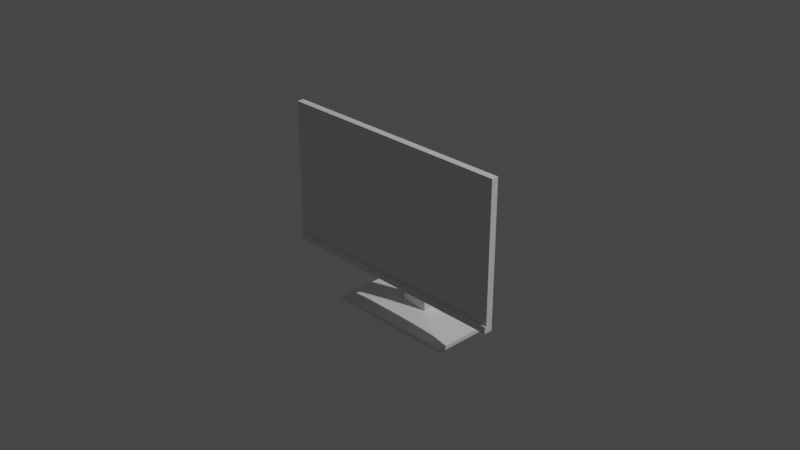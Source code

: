 # Source: monitor.blend  (saved by Blender 3.5.10; exported with 4.5.12 LTS)
import bpy
from mathutils import Matrix  # noqa: F401  (used for matrix-valued properties, if any)

bpy.ops.wm.read_factory_settings(use_empty=True)
scene = bpy.context.scene
scene.name = 'Scene'

# ---- collections
col_collection = bpy.data.collections.new('Collection'); scene.collection.children.link(col_collection)

# ---- materials (node trees are filled in below, after node groups)
mat_material = bpy.data.materials.new('Material')
mat_material.alpha_threshold = 0.0
mat_material.use_transparent_shadow = False
mat_material.roughness = 0.5
mat_material.line_color = (0.0, 0.0, 0.0, 1.0)

# ---- material node trees
mat_material.use_nodes = True; mat_material.node_tree.nodes.clear()
_N = mat_material.node_tree.nodes; _L = mat_material.node_tree.links
n0 = _N.new('ShaderNodeOutputMaterial'); n0.name = 'Material Output'; n0.location = (300, 300)
n1 = _N.new('ShaderNodeBsdfPrincipled'); n1.name = 'Principled BSDF'; n1.location = (10, 300)
n1.distribution = 'GGX'
n1.subsurface_method = 'RANDOM_WALK_SKIN'
n1.inputs[3].default_value = 1.45
n1.inputs[27].default_value = (0.0, 0.0, 0.0, 1.0)
n1.inputs[28].default_value = 1.0
_L.new(n1.outputs[0], n0.inputs[0])
n0.is_active_output = True

# ---- world
world_world = bpy.data.worlds.new('World'); scene.world = world_world
world_world.use_nodes = True; world_world.node_tree.nodes.clear()
_N = world_world.node_tree.nodes; _L = world_world.node_tree.links
n0 = _N.new('ShaderNodeOutputWorld'); n0.name = 'World Output'; n0.location = (300, 300)
n1 = _N.new('ShaderNodeBackground'); n1.name = 'Background'; n1.location = (10, 300)
n1.inputs[0].default_value = (0.05088, 0.05088, 0.05088, 1.0)
_L.new(n1.outputs[0], n0.inputs[0])
n0.is_active_output = True
world_world.color = (0.05088, 0.05088, 0.05088)
world_world.use_sun_shadow = False
world_world.sun_shadow_jitter_overblur = 0.0

# ---- cameras
cam_camera = bpy.data.cameras.new('Camera')
cam_camera.clip_end = 100.0
cam_camera.ortho_scale = 7.314

# ---- lights
light_light = bpy.data.lights.new('Light', 'POINT')
light_light.transmission_factor = 0.0
light_light.energy = 1000.0
light_light.shadow_soft_size = 0.1
light_light.shadow_maximum_resolution = 0.006
light_light.use_absolute_resolution = True

# ---- meshes
me_cube = bpy.data.meshes.new('Cube')
me_cube.from_pydata([(0.35, -0.03, -0.19), (0.35, -0.03, 0.2), (0.36, -0.03, -0.21), (-0.35, -0.03, 0.2), (-0.36, -0.03, -0.21), (-0.36, -0.01, 0.21), (-0.36, -0.01, 0.11), (0.36, -0.01, 0.21), (0.36, -0.01, 0.11), (-0.35, -0.03, -0.19), (-0.36, -0.03, -0.19), (0.36, -0.035, -0.19), (0.36, -0.035, -0.21), (-0.36, -0.035, -0.21), (-0.36, -0.035, -0.19), (-0.36, -0.03, 0.21), (-0.36, -0.03, -0.19), (0.36, -0.03, 0.21), (0.36, -0.03, -0.19), (-0.36, -0.01, -0.21), (0.36, -0.01, -0.21), (0.04035, 0.03, -0.1637), (0.36, -0.01, -0.21), (0.1574, 0.02864, -0.21), (0.2233, 0.02464, -0.21), (0.2799, 0.01828, -0.21), (0.3234, 0.01, -0.21), (0.3507, 0.0003525, -0.21), (-0.36, -0.01, -0.21), (-0.04035, 0.03, -0.1637), (-0.3507, 0.0003529, -0.21), (-0.3234, 0.01, -0.21), (-0.2799, 0.01828, -0.21), (-0.2233, 0.02464, -0.21), (-0.1574, 0.02864, -0.21), (-0.04035, 0.03, 0.06368), (-0.36, -0.01, 0.11), (-0.1574, 0.02864, 0.11), (-0.2233, 0.02464, 0.11), (-0.2799, 0.01828, 0.11), (-0.3234, 0.01, 0.11), (-0.3507, 0.0003528, 0.11), (0.36, -0.01, 0.11), (0.04035, 0.03, 0.06368), (0.3507, 0.0003526, 0.11), (0.3234, 0.01, 0.11), (0.2799, 0.01828, 0.11), (0.2233, 0.02464, 0.11), (0.1574, 0.02864, 0.11), (0.08667, 0.03, -0.21), (0.08667, 0.03, 0.11), (-0.08667, 0.03, 0.11), (-0.08667, 0.03, -0.21), (-0.04035, 0.03, -0.01713), (0.04035, 0.03, -0.01713), (0.04035, 0.07092, -0.01713), (0.04035, 0.07092, 0.06368), (-0.04035, 0.07092, 0.06368), (-0.04035, 0.07092, -0.01713), (0.04035, 0.1218, -0.01713), (0.04035, 0.1218, 0.06368), (-0.04035, 0.1218, 0.06368), (-0.04035, 0.1218, -0.01713), (0.04035, 0.1095, 0.1021), (-0.04035, 0.1095, 0.1021), (0.04036, 0.07092, -0.3252), (-0.04035, 0.07092, -0.3252), (0.04036, 0.1218, -0.3252), (-0.04035, 0.1218, -0.3252), (-0.04035, 0.07092, 0.06368), (0.04035, 0.07092, 0.06368), (0.04035, 0.1218, 0.1021), (0.04035, 0.1095, 0.1021), (-0.04035, 0.1218, 0.1021), (0.1952, -0.02671, -0.3359), (-0.1952, -0.02671, -0.3359), (0.1952, -0.02671, -0.3478), (-0.1952, -0.02671, -0.3478), (-0.1952, 0.1713, -0.3359), (-0.1027, 0.1711, -0.3359), (0.1185, 0.1711, -0.3359), (0.1952, 0.1711, -0.3359), (-0.1952, 0.1713, -0.3478), (0.1952, 0.1711, -0.3478)], [(16, 10)], [(4, 2, 12, 13), (4, 16, 15, 5, 6, 19), (19, 6, 36, 28), (22, 42, 8, 20), (7, 5, 15, 17), (28, 30, 31, 32, 33, 34, 52, 49, 23, 24, 25, 26, 27, 22, 20, 2, 4, 19), (6, 5, 7, 8), (12, 11, 14, 13), (16, 4, 13, 14), (2, 18, 11, 12), (18, 16, 14, 11), (9, 3, 15, 16), (3, 1, 17, 15), (1, 0, 18, 17), (18, 0, 1, 3, 9, 16), (6, 8, 42, 44, 45, 46, 47, 48, 50, 51, 37, 38, 39, 40, 41, 36), (20, 8, 7, 17, 18, 2), (42, 22, 27, 44), (44, 27, 26, 45), (45, 26, 25, 46), (46, 25, 24, 47), (47, 24, 23, 48), (48, 23, 49, 50), (51, 52, 34, 37), (37, 34, 33, 38), (38, 33, 32, 39), (39, 32, 31, 40), (40, 31, 30, 41), (41, 30, 28, 36), (29, 53, 54, 21), (21, 54, 43, 50, 49), (35, 53, 29, 52, 51), (29, 21, 49, 52), (43, 35, 51, 50), (54, 53, 58, 55), (63, 70, 69, 64), (53, 35, 57, 58), (43, 54, 55, 56), (35, 43, 56, 57), (59, 62, 61, 60), (58, 57, 61, 62), (56, 55, 59, 60), (59, 55, 65, 67), (61, 57, 64, 73), (60, 61, 73, 71), (66, 68, 79, 78, 75), (62, 59, 67, 68), (55, 58, 66, 65), (58, 62, 68, 66), (57, 56, 70, 69), (71, 72, 56, 60), (71, 63, 64, 73), (74, 75, 77, 76), (65, 66, 75, 74), (67, 65, 74, 81, 80), (68, 67, 80, 79), (76, 77, 82, 83), (75, 78, 82, 77), (78, 79, 80, 81, 83, 82), (83, 81, 74, 76)])
_uv = me_cube.uv_layers.new(name='UVMap')
_uv.uv.foreach_set('vector', [0.125, 0.75, 0.375, 0.75, 0.375, 0.75, 0.125, 0.75, 0.375, 0.0, 0.397, 0.0, 0.625, 0.0, 0.625, 0.1113, 0.6022, 0.1113, 0.375, 0.08333, 0.375, 0.08333, 0.6022, 0.1113, 0.6022, 0.1113, 0.375, 0.08333, 0.375, 0.6667, 0.5655, 0.6667, 0.5655, 0.6667, 0.375, 0.6667, 0.625, 0.6667, 0.875, 0.6387, 0.875, 0.75, 0.625, 0.75, 0.125, 0.6667, 0.1282, 0.6235, 0.1377, 0.5833, 0.1528, 0.5488, 0.1725, 0.5223, 0.1953, 0.5057, 0.2199, 0.5, 0.2801, 0.5, 0.3047, 0.5057, 0.3275, 0.5223, 0.3472, 0.5488, 0.3623, 0.5833, 0.3718, 0.6235, 0.375, 0.6667, 0.375, 0.6667, 0.375, 0.75, 0.125, 0.75, 0.125, 0.6667, 0.6022, 0.1113, 0.875, 0.6387, 0.625, 0.6667, 0.5655, 0.6667, 0.375, 0.75, 0.397, 0.75, 0.397, 1.0, 0.375, 1.0, 0.397, 0.0, 0.375, 0.0, 0.375, 0.0, 0.397, 0.0, 0.375, 0.75, 0.397, 0.75, 0.397, 0.75, 0.375, 0.75, 0.397, 0.75, 0.397, 1.0, 0.397, 1.0, 0.397, 0.75, 0.4027, 0.9965, 0.6193, 0.9965, 0.625, 1.0, 0.397, 1.0, 0.6193, 0.9965, 0.6193, 0.7535, 0.625, 0.75, 0.625, 1.0, 0.6193, 0.7535, 0.4027, 0.7535, 0.397, 0.75, 0.625, 0.75, 0.397, 0.75, 0.4027, 0.7535, 0.6193, 0.7535, 0.6193, 0.9965, 0.4027, 0.9965, 0.397, 1.0, 0.6022, 0.1113, 0.5655, 0.6667, 0.5655, 0.6667, 0.5656, 0.6216, 0.5661, 0.5765, 0.5668, 0.5036, 0.5724, 0.4574, 0.5758, 0.4306, 0.5794, 0.4051, 0.5882, 0.3449, 0.5918, 0.3197, 0.5952, 0.2939, 0.6008, 0.2491, 0.6015, 0.1875, 0.602, 0.1491, 0.6022, 0.1113, 0.375, 0.6667, 0.5655, 0.6667, 0.625, 0.6667, 0.625, 0.75, 0.397, 0.75, 0.375, 0.75, 0.5655, 0.6667, 0.375, 0.6667, 0.375, 0.6235, 0.5656, 0.6216, 0.5656, 0.6216, 0.375, 0.6235, 0.375, 0.5833, 0.5661, 0.5765, 0.5661, 0.5765, 0.375, 0.5833, 0.375, 0.5, 0.5668, 0.5036, 0.5668, 0.5036, 0.375, 0.5, 0.375, 0.4525, 0.5724, 0.4574, 0.5724, 0.4574, 0.375, 0.4525, 0.375, 0.4297, 0.5758, 0.4306, 0.5758, 0.4306, 0.375, 0.4297, 0.375, 0.4051, 0.5794, 0.4051, 0.5882, 0.3449, 0.375, 0.3449, 0.375, 0.3203, 0.5918, 0.3197, 0.5918, 0.3197, 0.375, 0.3203, 0.375, 0.2975, 0.5952, 0.2939, 0.5952, 0.2939, 0.375, 0.2975, 0.375, 0.25, 0.6008, 0.2491, 0.6008, 0.2491, 0.375, 0.25, 0.375, 0.1667, 0.6015, 0.1875, 0.6015, 0.1875, 0.375, 0.1667, 0.375, 0.1265, 0.602, 0.1491, 0.602, 0.1491, 0.375, 0.1265, 0.375, 0.08333, 0.6022, 0.1113, 0.4054, 0.361, 0.5021, 0.361, 0.4996, 0.389, 0.405, 0.389, 0.405, 0.389, 0.4996, 0.389, 0.5518, 0.389, 0.5794, 0.4051, 0.375, 0.4051, 0.5554, 0.361, 0.5021, 0.361, 0.4054, 0.361, 0.375, 0.3449, 0.5882, 0.3449, 0.4054, 0.361, 0.405, 0.389, 0.375, 0.4051, 0.375, 0.3449, 0.5518, 0.389, 0.5554, 0.361, 0.5882, 0.3449, 0.5794, 0.4051, 0.4996, 0.389, 0.5021, 0.361, 0.5021, 0.361, 0.4996, 0.389, 0.0, 0.0, 0.5518, 0.389, 0.5554, 0.361, 0.0, 0.0, 0.5021, 0.361, 0.5554, 0.361, 0.5554, 0.361, 0.5021, 0.361, 0.5518, 0.389, 0.4996, 0.389, 0.4996, 0.389, 0.5518, 0.389, 0.5554, 0.361, 0.5518, 0.389, 0.5518, 0.389, 0.5554, 0.361, 0.4996, 0.389, 0.5021, 0.361, 0.5554, 0.361, 0.5518, 0.389, 0.5021, 0.361, 0.5554, 0.361, 0.5554, 0.361, 0.5021, 0.361, 0.5518, 0.389, 0.4996, 0.389, 0.4996, 0.389, 0.5518, 0.389, 0.4996, 0.389, 0.4996, 0.389, 0.4996, 0.389, 0.4996, 0.389, 0.5554, 0.361, 0.5554, 0.361, 0.5554, 0.361, 0.5554, 0.361, 0.5518, 0.389, 0.5554, 0.361, 0.5554, 0.361, 0.5518, 0.389, 0.5021, 0.361, 0.5021, 0.361, 0.5021, 0.361, 0.5021, 0.361, 0.5021, 0.361, 0.5021, 0.361, 0.4996, 0.389, 0.4996, 0.389, 0.5021, 0.361, 0.4996, 0.389, 0.5021, 0.361, 0.5021, 0.361, 0.4996, 0.389, 0.5021, 0.361, 0.5021, 0.361, 0.5021, 0.361, 0.5021, 0.361, 0.5554, 0.361, 0.5518, 0.389, 0.5518, 0.389, 0.5554, 0.361, 0.5518, 0.389, 0.5518, 0.389, 0.5518, 0.389, 0.5518, 0.389, 0.0, 0.0, 0.0, 0.0, 0.0, 0.0, 0.0, 0.0, 0.4996, 0.389, 0.5021, 0.361, 0.5021, 0.361, 0.4996, 0.389, 0.4996, 0.389, 0.5021, 0.361, 0.5021, 0.361, 0.4996, 0.389, 0.4996, 0.389, 0.4996, 0.389, 0.4996, 0.389, 0.4996, 0.389, 0.4996, 0.389, 0.5021, 0.361, 0.4996, 0.389, 0.4996, 0.389, 0.5021, 0.361, 0.4996, 0.389, 0.5021, 0.361, 0.5021, 0.361, 0.4996, 0.389, 0.5021, 0.361, 0.5021, 0.361, 0.5021, 0.361, 0.5021, 0.361, 0.5021, 0.361, 0.5021, 0.361, 0.4996, 0.389, 0.4996, 0.389, 0.4996, 0.389, 0.5021, 0.361, 0.4996, 0.389, 0.4996, 0.389, 0.4996, 0.389, 0.4996, 0.389])
me_cube.materials.append(mat_material)
me_cube.use_mirror_vertex_groups = False
me_cube.update()

# ---- objects
ob_cube = bpy.data.objects.new('Cube', me_cube)
ob_light = bpy.data.objects.new('Light', light_light)
ob_camera = bpy.data.objects.new('Camera', cam_camera)

# ---- transforms, parenting, visibility, modifiers, constraints
ob_cube.location = (0.0, 0.0, 0.0)
ob_cube.lock_rotations_4d = False
ob_cube.empty_display_type = 'ARROWS'
ob_cube.lineart.crease_threshold = 0.0
ob_light.location = (4.076, 1.005, 5.904)
ob_light.rotation_euler = (0.6503, 0.05522, 1.866)
ob_light.lock_rotations_4d = False
ob_light.empty_display_type = 'ARROWS'
ob_light.color = (0.0, 0.0, 0.0, 0.0)
ob_light.lineart.crease_threshold = 0.0
ob_camera.location = (1.924, -1.798, 1.261)
ob_camera.rotation_euler = (1.109, 0.0, 0.8149)
ob_camera.lock_rotations_4d = False
ob_camera.empty_display_type = 'ARROWS'
ob_camera.color = (0.0, 0.0, 0.0, 0.0)
ob_camera.display_type = 'WIRE'
ob_camera.lineart.crease_threshold = 0.0

# ---- collection membership
col_collection.objects.link(ob_cube)
col_collection.objects.link(ob_light)
col_collection.objects.link(ob_camera)

# ---- scene / render settings (as saved in the file)
scene.camera = ob_camera
scene.frame_start = 1; scene.frame_end = 250; scene.frame_set(1)
scene.render.engine = 'BLENDER_EEVEE_NEXT'
scene.cycles.sampling_pattern = 'TABULATED_SOBOL'
scene.view_settings.view_transform = 'Filmic'
bpy.context.view_layer.update()
